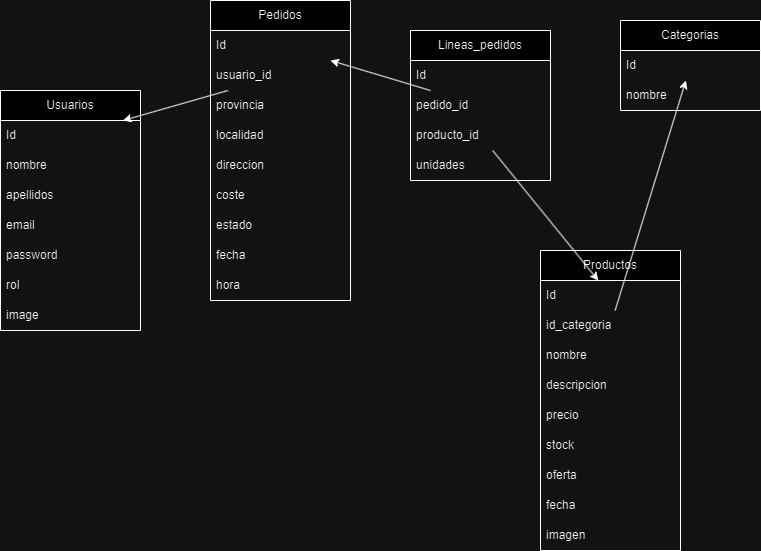

The diagram above was exported from draw.io. Its source (the exported page's mxGraphModel, read from the mxfile embedded in the PNG):
<mxGraphModel dx="1434" dy="750" grid="1" gridSize="10" guides="1" tooltips="1" connect="1" arrows="1" fold="1" page="1" pageScale="1" pageWidth="827" pageHeight="1169" math="0" shadow="0">
  <root>
    <mxCell id="0" />
    <mxCell id="1" parent="0" />
    <mxCell id="gf__CO_JfoF__GGwX0fe-1" value="Usuarios" style="swimlane;fontStyle=0;childLayout=stackLayout;horizontal=1;startSize=30;horizontalStack=0;resizeParent=1;resizeParentMax=0;resizeLast=0;collapsible=1;marginBottom=0;whiteSpace=wrap;html=1;" vertex="1" parent="1">
      <mxGeometry x="50" y="130" width="140" height="240" as="geometry" />
    </mxCell>
    <mxCell id="gf__CO_JfoF__GGwX0fe-2" value="Id" style="text;strokeColor=none;fillColor=none;align=left;verticalAlign=middle;spacingLeft=4;spacingRight=4;overflow=hidden;points=[[0,0.5],[1,0.5]];portConstraint=eastwest;rotatable=0;whiteSpace=wrap;html=1;" vertex="1" parent="gf__CO_JfoF__GGwX0fe-1">
      <mxGeometry y="30" width="140" height="30" as="geometry" />
    </mxCell>
    <mxCell id="gf__CO_JfoF__GGwX0fe-3" value="nombre&lt;span style=&quot;white-space: pre;&quot;&gt;&#09;&lt;/span&gt;" style="text;strokeColor=none;fillColor=none;align=left;verticalAlign=middle;spacingLeft=4;spacingRight=4;overflow=hidden;points=[[0,0.5],[1,0.5]];portConstraint=eastwest;rotatable=0;whiteSpace=wrap;html=1;" vertex="1" parent="gf__CO_JfoF__GGwX0fe-1">
      <mxGeometry y="60" width="140" height="30" as="geometry" />
    </mxCell>
    <mxCell id="gf__CO_JfoF__GGwX0fe-4" value="apellidos" style="text;strokeColor=none;fillColor=none;align=left;verticalAlign=middle;spacingLeft=4;spacingRight=4;overflow=hidden;points=[[0,0.5],[1,0.5]];portConstraint=eastwest;rotatable=0;whiteSpace=wrap;html=1;" vertex="1" parent="gf__CO_JfoF__GGwX0fe-1">
      <mxGeometry y="90" width="140" height="30" as="geometry" />
    </mxCell>
    <mxCell id="gf__CO_JfoF__GGwX0fe-5" value="email" style="text;strokeColor=none;fillColor=none;align=left;verticalAlign=middle;spacingLeft=4;spacingRight=4;overflow=hidden;points=[[0,0.5],[1,0.5]];portConstraint=eastwest;rotatable=0;whiteSpace=wrap;html=1;" vertex="1" parent="gf__CO_JfoF__GGwX0fe-1">
      <mxGeometry y="120" width="140" height="30" as="geometry" />
    </mxCell>
    <mxCell id="gf__CO_JfoF__GGwX0fe-6" value="password" style="text;strokeColor=none;fillColor=none;align=left;verticalAlign=middle;spacingLeft=4;spacingRight=4;overflow=hidden;points=[[0,0.5],[1,0.5]];portConstraint=eastwest;rotatable=0;whiteSpace=wrap;html=1;" vertex="1" parent="gf__CO_JfoF__GGwX0fe-1">
      <mxGeometry y="150" width="140" height="30" as="geometry" />
    </mxCell>
    <mxCell id="gf__CO_JfoF__GGwX0fe-7" value="rol" style="text;strokeColor=none;fillColor=none;align=left;verticalAlign=middle;spacingLeft=4;spacingRight=4;overflow=hidden;points=[[0,0.5],[1,0.5]];portConstraint=eastwest;rotatable=0;whiteSpace=wrap;html=1;" vertex="1" parent="gf__CO_JfoF__GGwX0fe-1">
      <mxGeometry y="180" width="140" height="30" as="geometry" />
    </mxCell>
    <mxCell id="gf__CO_JfoF__GGwX0fe-8" value="image" style="text;strokeColor=none;fillColor=none;align=left;verticalAlign=middle;spacingLeft=4;spacingRight=4;overflow=hidden;points=[[0,0.5],[1,0.5]];portConstraint=eastwest;rotatable=0;whiteSpace=wrap;html=1;" vertex="1" parent="gf__CO_JfoF__GGwX0fe-1">
      <mxGeometry y="210" width="140" height="30" as="geometry" />
    </mxCell>
    <mxCell id="gf__CO_JfoF__GGwX0fe-9" value="Categorias" style="swimlane;fontStyle=0;childLayout=stackLayout;horizontal=1;startSize=30;horizontalStack=0;resizeParent=1;resizeParentMax=0;resizeLast=0;collapsible=1;marginBottom=0;whiteSpace=wrap;html=1;" vertex="1" parent="1">
      <mxGeometry x="670" y="60" width="140" height="90" as="geometry" />
    </mxCell>
    <mxCell id="gf__CO_JfoF__GGwX0fe-10" value="Id" style="text;strokeColor=none;fillColor=none;align=left;verticalAlign=middle;spacingLeft=4;spacingRight=4;overflow=hidden;points=[[0,0.5],[1,0.5]];portConstraint=eastwest;rotatable=0;whiteSpace=wrap;html=1;" vertex="1" parent="gf__CO_JfoF__GGwX0fe-9">
      <mxGeometry y="30" width="140" height="30" as="geometry" />
    </mxCell>
    <mxCell id="gf__CO_JfoF__GGwX0fe-11" value="nombre&lt;span style=&quot;white-space: pre;&quot;&gt;&#09;&lt;/span&gt;" style="text;strokeColor=none;fillColor=none;align=left;verticalAlign=middle;spacingLeft=4;spacingRight=4;overflow=hidden;points=[[0,0.5],[1,0.5]];portConstraint=eastwest;rotatable=0;whiteSpace=wrap;html=1;" vertex="1" parent="gf__CO_JfoF__GGwX0fe-9">
      <mxGeometry y="60" width="140" height="30" as="geometry" />
    </mxCell>
    <mxCell id="gf__CO_JfoF__GGwX0fe-17" value="Productos" style="swimlane;fontStyle=0;childLayout=stackLayout;horizontal=1;startSize=30;horizontalStack=0;resizeParent=1;resizeParentMax=0;resizeLast=0;collapsible=1;marginBottom=0;whiteSpace=wrap;html=1;" vertex="1" parent="1">
      <mxGeometry x="590" y="290" width="140" height="300" as="geometry" />
    </mxCell>
    <mxCell id="gf__CO_JfoF__GGwX0fe-18" value="Id" style="text;strokeColor=none;fillColor=none;align=left;verticalAlign=middle;spacingLeft=4;spacingRight=4;overflow=hidden;points=[[0,0.5],[1,0.5]];portConstraint=eastwest;rotatable=0;whiteSpace=wrap;html=1;" vertex="1" parent="gf__CO_JfoF__GGwX0fe-17">
      <mxGeometry y="30" width="140" height="30" as="geometry" />
    </mxCell>
    <mxCell id="gf__CO_JfoF__GGwX0fe-27" value="id_categoria" style="text;strokeColor=none;fillColor=none;align=left;verticalAlign=middle;spacingLeft=4;spacingRight=4;overflow=hidden;points=[[0,0.5],[1,0.5]];portConstraint=eastwest;rotatable=0;whiteSpace=wrap;html=1;" vertex="1" parent="gf__CO_JfoF__GGwX0fe-17">
      <mxGeometry y="60" width="140" height="30" as="geometry" />
    </mxCell>
    <mxCell id="gf__CO_JfoF__GGwX0fe-19" value="nombre&lt;span style=&quot;white-space: pre;&quot;&gt;&#09;&lt;/span&gt;" style="text;strokeColor=none;fillColor=none;align=left;verticalAlign=middle;spacingLeft=4;spacingRight=4;overflow=hidden;points=[[0,0.5],[1,0.5]];portConstraint=eastwest;rotatable=0;whiteSpace=wrap;html=1;" vertex="1" parent="gf__CO_JfoF__GGwX0fe-17">
      <mxGeometry y="90" width="140" height="30" as="geometry" />
    </mxCell>
    <mxCell id="gf__CO_JfoF__GGwX0fe-20" value="descripcion" style="text;strokeColor=none;fillColor=none;align=left;verticalAlign=middle;spacingLeft=4;spacingRight=4;overflow=hidden;points=[[0,0.5],[1,0.5]];portConstraint=eastwest;rotatable=0;whiteSpace=wrap;html=1;" vertex="1" parent="gf__CO_JfoF__GGwX0fe-17">
      <mxGeometry y="120" width="140" height="30" as="geometry" />
    </mxCell>
    <mxCell id="gf__CO_JfoF__GGwX0fe-21" value="precio" style="text;strokeColor=none;fillColor=none;align=left;verticalAlign=middle;spacingLeft=4;spacingRight=4;overflow=hidden;points=[[0,0.5],[1,0.5]];portConstraint=eastwest;rotatable=0;whiteSpace=wrap;html=1;" vertex="1" parent="gf__CO_JfoF__GGwX0fe-17">
      <mxGeometry y="150" width="140" height="30" as="geometry" />
    </mxCell>
    <mxCell id="gf__CO_JfoF__GGwX0fe-22" value="stock" style="text;strokeColor=none;fillColor=none;align=left;verticalAlign=middle;spacingLeft=4;spacingRight=4;overflow=hidden;points=[[0,0.5],[1,0.5]];portConstraint=eastwest;rotatable=0;whiteSpace=wrap;html=1;" vertex="1" parent="gf__CO_JfoF__GGwX0fe-17">
      <mxGeometry y="180" width="140" height="30" as="geometry" />
    </mxCell>
    <mxCell id="gf__CO_JfoF__GGwX0fe-23" value="oferta" style="text;strokeColor=none;fillColor=none;align=left;verticalAlign=middle;spacingLeft=4;spacingRight=4;overflow=hidden;points=[[0,0.5],[1,0.5]];portConstraint=eastwest;rotatable=0;whiteSpace=wrap;html=1;" vertex="1" parent="gf__CO_JfoF__GGwX0fe-17">
      <mxGeometry y="210" width="140" height="30" as="geometry" />
    </mxCell>
    <mxCell id="gf__CO_JfoF__GGwX0fe-24" value="fecha&lt;br&gt;" style="text;strokeColor=none;fillColor=none;align=left;verticalAlign=middle;spacingLeft=4;spacingRight=4;overflow=hidden;points=[[0,0.5],[1,0.5]];portConstraint=eastwest;rotatable=0;whiteSpace=wrap;html=1;" vertex="1" parent="gf__CO_JfoF__GGwX0fe-17">
      <mxGeometry y="240" width="140" height="30" as="geometry" />
    </mxCell>
    <mxCell id="gf__CO_JfoF__GGwX0fe-26" value="imagen" style="text;strokeColor=none;fillColor=none;align=left;verticalAlign=middle;spacingLeft=4;spacingRight=4;overflow=hidden;points=[[0,0.5],[1,0.5]];portConstraint=eastwest;rotatable=0;whiteSpace=wrap;html=1;" vertex="1" parent="gf__CO_JfoF__GGwX0fe-17">
      <mxGeometry y="270" width="140" height="30" as="geometry" />
    </mxCell>
    <mxCell id="gf__CO_JfoF__GGwX0fe-28" value="" style="endArrow=classic;html=1;rounded=0;" edge="1" parent="1" source="gf__CO_JfoF__GGwX0fe-27" target="gf__CO_JfoF__GGwX0fe-10">
      <mxGeometry width="50" height="50" relative="1" as="geometry">
        <mxPoint x="390" y="400" as="sourcePoint" />
        <mxPoint x="440" y="350" as="targetPoint" />
      </mxGeometry>
    </mxCell>
    <mxCell id="gf__CO_JfoF__GGwX0fe-29" value="Pedidos" style="swimlane;fontStyle=0;childLayout=stackLayout;horizontal=1;startSize=30;horizontalStack=0;resizeParent=1;resizeParentMax=0;resizeLast=0;collapsible=1;marginBottom=0;whiteSpace=wrap;html=1;" vertex="1" parent="1">
      <mxGeometry x="260" y="40" width="140" height="300" as="geometry" />
    </mxCell>
    <mxCell id="gf__CO_JfoF__GGwX0fe-30" value="Id" style="text;strokeColor=none;fillColor=none;align=left;verticalAlign=middle;spacingLeft=4;spacingRight=4;overflow=hidden;points=[[0,0.5],[1,0.5]];portConstraint=eastwest;rotatable=0;whiteSpace=wrap;html=1;" vertex="1" parent="gf__CO_JfoF__GGwX0fe-29">
      <mxGeometry y="30" width="140" height="30" as="geometry" />
    </mxCell>
    <mxCell id="gf__CO_JfoF__GGwX0fe-45" value="usuario_id" style="text;strokeColor=none;fillColor=none;align=left;verticalAlign=middle;spacingLeft=4;spacingRight=4;overflow=hidden;points=[[0,0.5],[1,0.5]];portConstraint=eastwest;rotatable=0;whiteSpace=wrap;html=1;" vertex="1" parent="gf__CO_JfoF__GGwX0fe-29">
      <mxGeometry y="60" width="140" height="30" as="geometry" />
    </mxCell>
    <mxCell id="gf__CO_JfoF__GGwX0fe-31" value="provincia" style="text;strokeColor=none;fillColor=none;align=left;verticalAlign=middle;spacingLeft=4;spacingRight=4;overflow=hidden;points=[[0,0.5],[1,0.5]];portConstraint=eastwest;rotatable=0;whiteSpace=wrap;html=1;" vertex="1" parent="gf__CO_JfoF__GGwX0fe-29">
      <mxGeometry y="90" width="140" height="30" as="geometry" />
    </mxCell>
    <mxCell id="gf__CO_JfoF__GGwX0fe-32" value="localidad" style="text;strokeColor=none;fillColor=none;align=left;verticalAlign=middle;spacingLeft=4;spacingRight=4;overflow=hidden;points=[[0,0.5],[1,0.5]];portConstraint=eastwest;rotatable=0;whiteSpace=wrap;html=1;" vertex="1" parent="gf__CO_JfoF__GGwX0fe-29">
      <mxGeometry y="120" width="140" height="30" as="geometry" />
    </mxCell>
    <mxCell id="gf__CO_JfoF__GGwX0fe-33" value="direccion" style="text;strokeColor=none;fillColor=none;align=left;verticalAlign=middle;spacingLeft=4;spacingRight=4;overflow=hidden;points=[[0,0.5],[1,0.5]];portConstraint=eastwest;rotatable=0;whiteSpace=wrap;html=1;" vertex="1" parent="gf__CO_JfoF__GGwX0fe-29">
      <mxGeometry y="150" width="140" height="30" as="geometry" />
    </mxCell>
    <mxCell id="gf__CO_JfoF__GGwX0fe-34" value="coste" style="text;strokeColor=none;fillColor=none;align=left;verticalAlign=middle;spacingLeft=4;spacingRight=4;overflow=hidden;points=[[0,0.5],[1,0.5]];portConstraint=eastwest;rotatable=0;whiteSpace=wrap;html=1;" vertex="1" parent="gf__CO_JfoF__GGwX0fe-29">
      <mxGeometry y="180" width="140" height="30" as="geometry" />
    </mxCell>
    <mxCell id="gf__CO_JfoF__GGwX0fe-35" value="estado" style="text;strokeColor=none;fillColor=none;align=left;verticalAlign=middle;spacingLeft=4;spacingRight=4;overflow=hidden;points=[[0,0.5],[1,0.5]];portConstraint=eastwest;rotatable=0;whiteSpace=wrap;html=1;" vertex="1" parent="gf__CO_JfoF__GGwX0fe-29">
      <mxGeometry y="210" width="140" height="30" as="geometry" />
    </mxCell>
    <mxCell id="gf__CO_JfoF__GGwX0fe-36" value="fecha" style="text;strokeColor=none;fillColor=none;align=left;verticalAlign=middle;spacingLeft=4;spacingRight=4;overflow=hidden;points=[[0,0.5],[1,0.5]];portConstraint=eastwest;rotatable=0;whiteSpace=wrap;html=1;" vertex="1" parent="gf__CO_JfoF__GGwX0fe-29">
      <mxGeometry y="240" width="140" height="30" as="geometry" />
    </mxCell>
    <mxCell id="gf__CO_JfoF__GGwX0fe-47" value="hora" style="text;strokeColor=none;fillColor=none;align=left;verticalAlign=middle;spacingLeft=4;spacingRight=4;overflow=hidden;points=[[0,0.5],[1,0.5]];portConstraint=eastwest;rotatable=0;whiteSpace=wrap;html=1;" vertex="1" parent="gf__CO_JfoF__GGwX0fe-29">
      <mxGeometry y="270" width="140" height="30" as="geometry" />
    </mxCell>
    <mxCell id="gf__CO_JfoF__GGwX0fe-46" value="" style="endArrow=classic;html=1;rounded=0;" edge="1" parent="1" source="gf__CO_JfoF__GGwX0fe-45" target="gf__CO_JfoF__GGwX0fe-2">
      <mxGeometry width="50" height="50" relative="1" as="geometry">
        <mxPoint x="390" y="400" as="sourcePoint" />
        <mxPoint x="440" y="350" as="targetPoint" />
      </mxGeometry>
    </mxCell>
    <mxCell id="gf__CO_JfoF__GGwX0fe-48" value="Lineas_pedidos" style="swimlane;fontStyle=0;childLayout=stackLayout;horizontal=1;startSize=30;horizontalStack=0;resizeParent=1;resizeParentMax=0;resizeLast=0;collapsible=1;marginBottom=0;whiteSpace=wrap;html=1;" vertex="1" parent="1">
      <mxGeometry x="460" y="70" width="140" height="150" as="geometry" />
    </mxCell>
    <mxCell id="gf__CO_JfoF__GGwX0fe-49" value="Id" style="text;strokeColor=none;fillColor=none;align=left;verticalAlign=middle;spacingLeft=4;spacingRight=4;overflow=hidden;points=[[0,0.5],[1,0.5]];portConstraint=eastwest;rotatable=0;whiteSpace=wrap;html=1;" vertex="1" parent="gf__CO_JfoF__GGwX0fe-48">
      <mxGeometry y="30" width="140" height="30" as="geometry" />
    </mxCell>
    <mxCell id="gf__CO_JfoF__GGwX0fe-50" value="pedido_id" style="text;strokeColor=none;fillColor=none;align=left;verticalAlign=middle;spacingLeft=4;spacingRight=4;overflow=hidden;points=[[0,0.5],[1,0.5]];portConstraint=eastwest;rotatable=0;whiteSpace=wrap;html=1;" vertex="1" parent="gf__CO_JfoF__GGwX0fe-48">
      <mxGeometry y="60" width="140" height="30" as="geometry" />
    </mxCell>
    <mxCell id="gf__CO_JfoF__GGwX0fe-51" value="producto_id" style="text;strokeColor=none;fillColor=none;align=left;verticalAlign=middle;spacingLeft=4;spacingRight=4;overflow=hidden;points=[[0,0.5],[1,0.5]];portConstraint=eastwest;rotatable=0;whiteSpace=wrap;html=1;" vertex="1" parent="gf__CO_JfoF__GGwX0fe-48">
      <mxGeometry y="90" width="140" height="30" as="geometry" />
    </mxCell>
    <mxCell id="gf__CO_JfoF__GGwX0fe-52" value="unidades" style="text;strokeColor=none;fillColor=none;align=left;verticalAlign=middle;spacingLeft=4;spacingRight=4;overflow=hidden;points=[[0,0.5],[1,0.5]];portConstraint=eastwest;rotatable=0;whiteSpace=wrap;html=1;" vertex="1" parent="gf__CO_JfoF__GGwX0fe-48">
      <mxGeometry y="120" width="140" height="30" as="geometry" />
    </mxCell>
    <mxCell id="gf__CO_JfoF__GGwX0fe-56" value="" style="endArrow=classic;html=1;rounded=0;" edge="1" parent="1" source="gf__CO_JfoF__GGwX0fe-50" target="gf__CO_JfoF__GGwX0fe-30">
      <mxGeometry width="50" height="50" relative="1" as="geometry">
        <mxPoint x="390" y="400" as="sourcePoint" />
        <mxPoint x="440" y="350" as="targetPoint" />
      </mxGeometry>
    </mxCell>
    <mxCell id="gf__CO_JfoF__GGwX0fe-57" value="" style="endArrow=classic;html=1;rounded=0;" edge="1" parent="1" source="gf__CO_JfoF__GGwX0fe-51" target="gf__CO_JfoF__GGwX0fe-18">
      <mxGeometry width="50" height="50" relative="1" as="geometry">
        <mxPoint x="455" y="470" as="sourcePoint" />
        <mxPoint x="345" y="110" as="targetPoint" />
      </mxGeometry>
    </mxCell>
  </root>
</mxGraphModel>